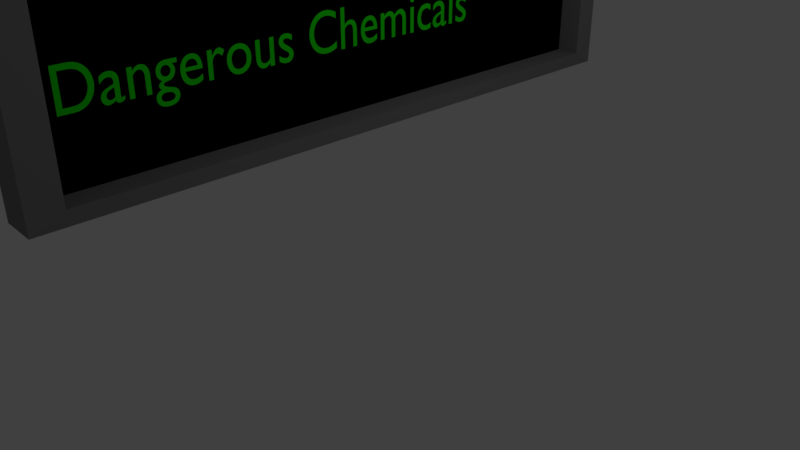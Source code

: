 # Source: Isle_3.blend  (saved by Blender 2.79.0; exported with 4.5.12 LTS)
import bpy
from mathutils import Matrix  # noqa: F401  (used for matrix-valued properties, if any)

bpy.ops.wm.read_factory_settings(use_empty=True)
scene = bpy.context.scene
scene.name = 'Scene'

# ---- collections
col_collection_1 = bpy.data.collections.new('Collection 1'); scene.collection.children.link(col_collection_1)

# ---- materials (node trees are filled in below, after node groups)
mat_material_003 = bpy.data.materials.new('Material.003')
mat_material_003.alpha_threshold = 0.0
mat_material_003.use_transparent_shadow = False
mat_material_003.diffuse_color = (0.01516, 0.8, 0.0, 1.0)
mat_material_003.roughness = 0.5
mat_material_003.specular_intensity = 0.0
mat_material_001 = bpy.data.materials.new('Material.001')
mat_material_001.alpha_threshold = 0.0
mat_material_001.use_transparent_shadow = False
mat_material_001.diffuse_color = (0.214, 0.214, 0.214, 1.0)
mat_material_001.roughness = 0.5
mat_material_001.specular_intensity = 0.0
mat_material_002 = bpy.data.materials.new('Material.002')
mat_material_002.alpha_threshold = 0.0
mat_material_002.use_transparent_shadow = False
mat_material_002.diffuse_color = (0.0, 0.0, 0.0, 1.0)
mat_material_002.roughness = 0.5
mat_material_002.specular_intensity = 0.0

# ---- material node trees

# ---- world
world_world = bpy.data.worlds.new('World'); scene.world = world_world
world_world.color = (0.05088, 0.05088, 0.05088)
world_world.use_sun_shadow = False
world_world.sun_shadow_jitter_overblur = 0.0
world_world.cycles.sampling_method = 'MANUAL'

# ---- cameras
cam_camera = bpy.data.cameras.new('Camera')
cam_camera.clip_end = 100.0
cam_camera.lens = 35.0
cam_camera.sensor_width = 32.0
cam_camera.sensor_height = 18.0
cam_camera.ortho_scale = 7.314
cam_camera.dof.focus_distance = 0.0
cam_camera.dof.aperture_fstop = 128.0

# ---- lights
light_lamp = bpy.data.lights.new('Lamp', 'POINT')
light_lamp.transmission_factor = 0.0
light_lamp.cutoff_distance = 30.0
light_lamp.energy = 100.0
light_lamp.shadow_buffer_clip_start = 1.001
light_lamp.shadow_soft_size = 0.1
light_lamp.shadow_maximum_resolution = 0.006
light_lamp.use_absolute_resolution = True

# ---- meshes
me_cube_002 = bpy.data.meshes.new('Cube.002')
me_cube_002.from_pydata([(-1.0, -1.0, -1.082), (-1.0, -1.0, 1.041), (-1.0, 1.0, -1.082), (-1.0, 1.0, 1.041), (1.0, -1.0, -1.082), (1.0, -1.0, 1.041), (1.0, 1.0, -1.082), (1.0, 1.0, 1.041), (1.171, 0.9135, 0.9135), (1.171, 0.9135, -0.9135), (1.171, -0.9135, -0.9135), (1.171, -0.9135, 0.9135), (-0.194, 0.9135, 0.9135), (-0.194, 0.9135, -0.9135), (-0.194, -0.9135, -0.9135), (-0.194, -0.9135, 0.9135), (0.4525, 0.5281, 0.9952), (0.4525, 0.4129, 0.9952), (-0.4073, 0.4129, 0.9952), (-0.4073, 0.5281, 0.9952), (0.4525, 0.5281, 2.007), (0.4525, 0.4129, 2.007), (-0.4073, 0.4129, 2.007), (-0.4073, 0.5281, 2.007), (0.4525, -0.4432, 0.9952), (0.4525, -0.5584, 0.9952), (-0.4073, -0.5584, 0.9952), (-0.4073, -0.4432, 0.9952), (0.4525, -0.4432, 2.007), (0.4525, -0.5584, 2.007), (-0.4073, -0.5584, 2.007), (-0.4073, -0.4432, 2.007)], [], [(0, 1, 3, 2), (2, 3, 7, 6), (7, 5, 11, 8), (4, 5, 1, 0), (2, 6, 4, 0), (7, 3, 1, 5), (11, 10, 14, 15), (6, 7, 8, 9), (5, 4, 10, 11), (4, 6, 9, 10), (13, 12, 15, 14), (10, 9, 13, 14), (8, 11, 15, 12), (9, 8, 12, 13), (16, 17, 18, 19), (20, 23, 22, 21), (16, 20, 21, 17), (17, 21, 22, 18), (18, 22, 23, 19), (20, 16, 19, 23), (24, 25, 26, 27), (28, 31, 30, 29), (24, 28, 29, 25), (25, 29, 30, 26), (26, 30, 31, 27), (28, 24, 27, 31)])
me_cube_002.polygons.foreach_set('material_index', [0, 0, 0, 0, 0, 0, 0, 0, 0, 0, 1, 0, 0, 0, 0, 0, 0, 0, 0, 0, 0, 0, 0, 0, 0, 0])
me_cube_002.materials.append(mat_material_001)
me_cube_002.materials.append(mat_material_002)
me_cube_002.use_remesh_preserve_volume = False
me_cube_002.use_remesh_preserve_attributes = False
me_cube_002.use_mirror_vertex_groups = False
me_cube_002.update()

# ---- curves / text
txt_text = bpy.data.curves.new('Text', 'FONT')
txt_text.dimensions = '2D'
txt_text.body = 'Dangerous Chemicals'
txt_text.materials.append(mat_material_003)
txt_text.use_path_clamp = True
txt_text.bevel_resolution = 0

# ---- objects
ob_text = bpy.data.objects.new('Text', txt_text)
ob_cube_002 = bpy.data.objects.new('Cube.002', me_cube_002)
ob_lamp = bpy.data.objects.new('Lamp', light_lamp)
ob_camera = bpy.data.objects.new('Camera', cam_camera)

# ---- transforms, parenting, visibility, modifiers, constraints
ob_text.location = (0.1265, -3.744, 2.779)
ob_text.rotation_euler = (1.571, -4.371e-08, 1.571)
ob_text.scale = (0.601, 0.6681, 0.601)
ob_text.lineart.crease_threshold = 0.0
ob_cube_002.location = (-0.005194, -0.03138, 2.991)
ob_cube_002.scale = (0.2301, 4.152, 1.123)
ob_cube_002.lineart.crease_threshold = 0.0
ob_lamp.location = (4.076, 1.005, 5.904)
ob_lamp.rotation_euler = (0.6503, 0.05522, 1.866)
ob_lamp.lock_rotations_4d = False
ob_lamp.empty_display_type = 'ARROWS'
ob_lamp.color = (0.0, 0.0, 0.0, 0.0)
ob_lamp.lineart.crease_threshold = 0.0
ob_camera.location = (7.481, -6.508, 5.344)
ob_camera.rotation_euler = (1.109, 0.0, 0.8149)
ob_camera.lock_rotations_4d = False
ob_camera.empty_display_type = 'ARROWS'
ob_camera.color = (0.0, 0.0, 0.0, 0.0)
ob_camera.display_type = 'WIRE'
ob_camera.lineart.crease_threshold = 0.0

# ---- collection membership
col_collection_1.objects.link(ob_text)
col_collection_1.objects.link(ob_cube_002)
col_collection_1.objects.link(ob_lamp)
col_collection_1.objects.link(ob_camera)

# ---- scene / render settings (as saved in the file)
scene.camera = ob_camera
scene.frame_start = 1; scene.frame_end = 250; scene.frame_set(1)
scene.render.engine = 'BLENDER_EEVEE_NEXT'
scene.render.resolution_percentage = 50
scene.render.dither_intensity = 0.0
scene.cycles.use_denoising = False
scene.cycles.samples = 128
scene.cycles.sampling_pattern = 'TABULATED_SOBOL'
scene.cycles.use_adaptive_sampling = False
scene.cycles.use_light_tree = False
scene.cycles.blur_glossy = 0.0
scene.cycles.sample_clamp_indirect = 0.0
scene.view_settings.view_transform = 'Standard'
bpy.context.view_layer.update()

